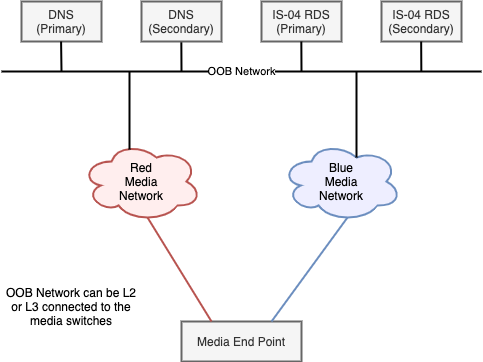

The diagram above was exported from draw.io. Its source (the exported page's mxGraphModel, read from the mxfile embedded in the PNG):
<mxGraphModel dx="450" dy="588" grid="1" gridSize="10" guides="1" tooltips="1" connect="1" arrows="1" fold="1" page="1" pageScale="1" pageWidth="1169" pageHeight="827" math="0" shadow="0">
  <root>
    <mxCell id="0" />
    <mxCell id="1" parent="0" />
    <mxCell id="yJF1PeymkntoAhyrTgS8-1" value="Red&lt;br&gt;Media&lt;br&gt;Network" style="ellipse;shape=cloud;whiteSpace=wrap;html=1;strokeColor=#b85450;strokeWidth=2;fillColor=#FFEEEE;" vertex="1" parent="1">
      <mxGeometry x="180" y="150" width="120" height="80" as="geometry" />
    </mxCell>
    <mxCell id="yJF1PeymkntoAhyrTgS8-2" value="Blue&lt;br&gt;Media&lt;br&gt;Network" style="ellipse;shape=cloud;whiteSpace=wrap;html=1;strokeColor=#6c8ebf;strokeWidth=2;fillColor=#EEEEFF;" vertex="1" parent="1">
      <mxGeometry x="380" y="150" width="120" height="80" as="geometry" />
    </mxCell>
    <mxCell id="yJF1PeymkntoAhyrTgS8-4" value="OOB Network" style="endArrow=none;html=1;strokeWidth=2;" edge="1" parent="1">
      <mxGeometry width="50" height="50" relative="1" as="geometry">
        <mxPoint x="100" y="80" as="sourcePoint" />
        <mxPoint x="580" y="80" as="targetPoint" />
      </mxGeometry>
    </mxCell>
    <mxCell id="yJF1PeymkntoAhyrTgS8-7" value="Media End Point" style="rounded=0;whiteSpace=wrap;html=1;strokeWidth=2;fillColor=#f5f5f5;strokeColor=#666666;fontColor=#333333;" vertex="1" parent="1">
      <mxGeometry x="280" y="330" width="120" height="40" as="geometry" />
    </mxCell>
    <mxCell id="yJF1PeymkntoAhyrTgS8-9" value="DNS&lt;br&gt;(Primary)" style="rounded=0;whiteSpace=wrap;html=1;strokeColor=#666666;strokeWidth=2;fillColor=#f5f5f5;fontColor=#333333;" vertex="1" parent="1">
      <mxGeometry x="120" y="10" width="80" height="40" as="geometry" />
    </mxCell>
    <mxCell id="yJF1PeymkntoAhyrTgS8-11" value="IS-04 RDS (Primary)" style="rounded=0;whiteSpace=wrap;html=1;strokeColor=#666666;strokeWidth=2;fillColor=#f5f5f5;fontColor=#333333;" vertex="1" parent="1">
      <mxGeometry x="360" y="10" width="80" height="40" as="geometry" />
    </mxCell>
    <mxCell id="yJF1PeymkntoAhyrTgS8-12" value="IS-04 RDS (Secondary)" style="rounded=0;whiteSpace=wrap;html=1;strokeColor=#666666;strokeWidth=2;fillColor=#f5f5f5;fontColor=#333333;" vertex="1" parent="1">
      <mxGeometry x="480" y="10" width="80" height="40" as="geometry" />
    </mxCell>
    <mxCell id="yJF1PeymkntoAhyrTgS8-15" value="" style="endArrow=none;html=1;strokeWidth=2;" edge="1" parent="1">
      <mxGeometry width="50" height="50" relative="1" as="geometry">
        <mxPoint x="160" y="80" as="sourcePoint" />
        <mxPoint x="159.57999999999998" y="50" as="targetPoint" />
      </mxGeometry>
    </mxCell>
    <mxCell id="yJF1PeymkntoAhyrTgS8-16" value="" style="endArrow=none;html=1;strokeWidth=2;" edge="1" parent="1">
      <mxGeometry width="50" height="50" relative="1" as="geometry">
        <mxPoint x="280" y="80" as="sourcePoint" />
        <mxPoint x="279.83" y="50" as="targetPoint" />
      </mxGeometry>
    </mxCell>
    <mxCell id="yJF1PeymkntoAhyrTgS8-17" value="" style="endArrow=none;html=1;strokeWidth=2;" edge="1" parent="1">
      <mxGeometry width="50" height="50" relative="1" as="geometry">
        <mxPoint x="400" y="80" as="sourcePoint" />
        <mxPoint x="399.83" y="50" as="targetPoint" />
      </mxGeometry>
    </mxCell>
    <mxCell id="yJF1PeymkntoAhyrTgS8-18" value="" style="endArrow=none;html=1;strokeWidth=2;exitX=0.625;exitY=0.2;exitDx=0;exitDy=0;exitPerimeter=0;" edge="1" parent="1" source="yJF1PeymkntoAhyrTgS8-2">
      <mxGeometry width="50" height="50" relative="1" as="geometry">
        <mxPoint x="480" y="120" as="sourcePoint" />
        <mxPoint x="455" y="80" as="targetPoint" />
      </mxGeometry>
    </mxCell>
    <mxCell id="yJF1PeymkntoAhyrTgS8-20" value="" style="endArrow=none;html=1;strokeWidth=2;exitX=0.75;exitY=0;exitDx=0;exitDy=0;entryX=0.55;entryY=0.95;entryDx=0;entryDy=0;entryPerimeter=0;fillColor=#dae8fc;strokeColor=#6c8ebf;" edge="1" parent="1" source="yJF1PeymkntoAhyrTgS8-7" target="yJF1PeymkntoAhyrTgS8-2">
      <mxGeometry width="50" height="50" relative="1" as="geometry">
        <mxPoint x="360" y="330" as="sourcePoint" />
        <mxPoint x="410" y="280" as="targetPoint" />
      </mxGeometry>
    </mxCell>
    <mxCell id="yJF1PeymkntoAhyrTgS8-22" value="DNS&lt;br&gt;(Secondary)" style="rounded=0;whiteSpace=wrap;html=1;strokeColor=#666666;strokeWidth=2;fillColor=#f5f5f5;fontColor=#333333;" vertex="1" parent="1">
      <mxGeometry x="240" y="10" width="80" height="40" as="geometry" />
    </mxCell>
    <mxCell id="yJF1PeymkntoAhyrTgS8-23" value="" style="endArrow=none;html=1;strokeWidth=2;exitX=0.4;exitY=0.1;exitDx=0;exitDy=0;exitPerimeter=0;fillColor=#f8cecc;" edge="1" parent="1" source="yJF1PeymkntoAhyrTgS8-1">
      <mxGeometry width="50" height="50" relative="1" as="geometry">
        <mxPoint x="265" y="246.0000000000001" as="sourcePoint" />
        <mxPoint x="228" y="80" as="targetPoint" />
      </mxGeometry>
    </mxCell>
    <mxCell id="yJF1PeymkntoAhyrTgS8-27" value="" style="endArrow=none;html=1;strokeWidth=2;exitX=0.25;exitY=0;exitDx=0;exitDy=0;fillColor=#f8cecc;strokeColor=#b85450;entryX=0.55;entryY=0.95;entryDx=0;entryDy=0;entryPerimeter=0;" edge="1" parent="1" source="yJF1PeymkntoAhyrTgS8-7" target="yJF1PeymkntoAhyrTgS8-1">
      <mxGeometry width="50" height="50" relative="1" as="geometry">
        <mxPoint x="150" y="260" as="sourcePoint" />
        <mxPoint x="205.60000000000002" y="221.60000000000014" as="targetPoint" />
      </mxGeometry>
    </mxCell>
    <mxCell id="yJF1PeymkntoAhyrTgS8-32" value="OOB Network can be L2 or L3 connected to the media switches" style="text;html=1;strokeColor=none;align=center;verticalAlign=middle;whiteSpace=wrap;rounded=0;" vertex="1" parent="1">
      <mxGeometry x="100" y="290" width="140" height="50" as="geometry" />
    </mxCell>
    <mxCell id="yJF1PeymkntoAhyrTgS8-34" value="" style="endArrow=none;html=1;strokeWidth=2;" edge="1" parent="1">
      <mxGeometry width="50" height="50" relative="1" as="geometry">
        <mxPoint x="519.83" y="80" as="sourcePoint" />
        <mxPoint x="519.66" y="50" as="targetPoint" />
      </mxGeometry>
    </mxCell>
  </root>
</mxGraphModel>